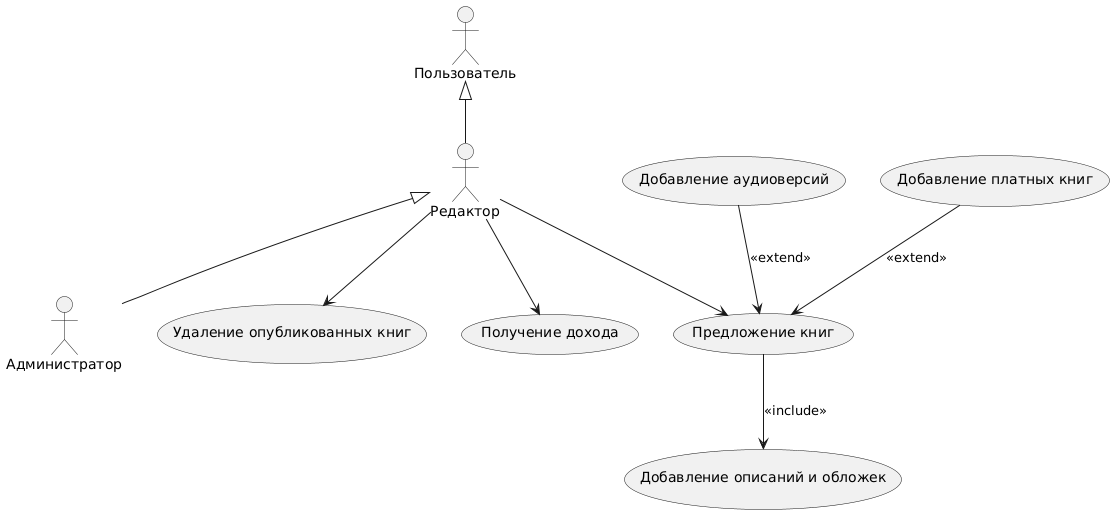

The diagram above was rendered by PlantUML. Its source (embedded in the PNG):
@startuml
actor "Пользователь" as User
actor "Редактор" as Editor
actor "Администратор" as Admin

usecase "Предложение книг" as UC_Suggest_Books
usecase "Добавление описаний и обложек" as UC_Add_Descriptions
usecase "Удаление опубликованных книг" as UC_Delete_Books
usecase "Добавление аудиоверсий" as UC_Add_Audio
usecase "Добавление платных книг" as UC_Add_Paid_Books
usecase "Получение дохода" as UC_Income

Editor --> UC_Suggest_Books
UC_Suggest_Books  --> UC_Add_Descriptions:<<include>>
UC_Add_Audio --> UC_Suggest_Books :<<extend>>
UC_Add_Paid_Books--> UC_Suggest_Books :<<extend>>
Editor --> UC_Delete_Books
Editor --> UC_Income

User <|-- Editor
Editor <|-- Admin
@enduml